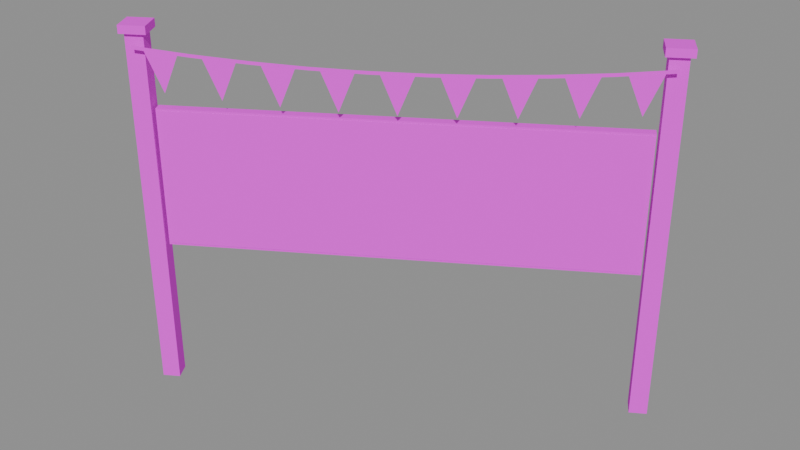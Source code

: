# Source: lwf_gate_sign_tier2_v1.blend  (saved by Blender 4.1.24; exported with 4.5.12 LTS)
import bpy
from mathutils import Matrix  # noqa: F401  (used for matrix-valued properties, if any)

bpy.ops.wm.read_factory_settings(use_empty=True)
scene = bpy.context.scene
scene.name = 'Scene'

# ---- images (referenced by path relative to the original .blend; pixels are not part of the script)
import os
ASSET_DIR = os.environ.get("B2B_ASSET_DIR", "")  # directory of the original .blend (textures are referenced by path, not embedded)
HERE = os.path.dirname(os.path.abspath(__file__))  # packed textures are extracted next to this script under _unpacked/

def load_image(name, relpath, width, height, colorspace="sRGB"):
    """Load a texture the original file referenced (path relative to the .blend, or extracted next to this script)."""
    p = next((c for c in (os.path.join(HERE, relpath), os.path.join(ASSET_DIR, relpath)) if relpath and os.path.exists(c)), "")
    if p:
        img = bpy.data.images.load(p, check_existing=True)
        img.name = name
    else:  # same state as the original file: an image datablock whose file is absent (Cycles renders it pink)
        img = bpy.data.images.new(name, width, height)
        img.source = "FILE"
        img.filepath = "//" + (relpath or name)
    img.colorspace_settings.name = colorspace
    return img
img_gate_sign_palette_png = load_image('gate_sign_palette.png', 'gate_sign_palette.png', 1024, 1024, 'sRGB')
img_t2_board_png = load_image('t2_board.png', 't2_board.png', 1024, 1024, 'sRGB')

# ---- materials (node trees are filled in below, after node groups)
mat_lwf_gatesign_mattepalette = bpy.data.materials.new('LWF_GateSign_MattePalette')
mat_lwf_gatesign_mattepalette.use_transparent_shadow = False
mat_lwf_gatesign_tier2_boardart = bpy.data.materials.new('LWF_GateSign_Tier2_BoardArt')
mat_lwf_gatesign_tier2_boardart.use_transparent_shadow = False

# ---- material node trees
mat_lwf_gatesign_mattepalette.use_nodes = True; mat_lwf_gatesign_mattepalette.node_tree.nodes.clear()
_N = mat_lwf_gatesign_mattepalette.node_tree.nodes; _L = mat_lwf_gatesign_mattepalette.node_tree.links
n0 = _N.new('ShaderNodeBsdfPrincipled'); n0.name = 'Principled BSDF'; n0.location = (10, 300)
n0.inputs[2].default_value = 0.9
n1 = _N.new('ShaderNodeOutputMaterial'); n1.name = 'Material Output'; n1.location = (300, 300)
n2 = _N.new('ShaderNodeTexImage'); n2.name = 'Image Texture'; n2.location = (0, 0)
n2.image = img_gate_sign_palette_png
n2.interpolation = 'Closest'
_L.new(n0.outputs[0], n1.inputs[0])
_L.new(n2.outputs[0], n0.inputs[0])
n1.is_active_output = True
mat_lwf_gatesign_tier2_boardart.use_nodes = True; mat_lwf_gatesign_tier2_boardart.node_tree.nodes.clear()
_N = mat_lwf_gatesign_tier2_boardart.node_tree.nodes; _L = mat_lwf_gatesign_tier2_boardart.node_tree.links
n0 = _N.new('ShaderNodeBsdfPrincipled'); n0.name = 'Principled BSDF'; n0.location = (10, 300)
n0.inputs[2].default_value = 0.9
n1 = _N.new('ShaderNodeOutputMaterial'); n1.name = 'Material Output'; n1.location = (300, 300)
n2 = _N.new('ShaderNodeTexImage'); n2.name = 'Image Texture'; n2.location = (0, 0)
n2.image = img_t2_board_png
_L.new(n0.outputs[0], n1.inputs[0])
_L.new(n2.outputs[0], n0.inputs[0])
n1.is_active_output = True

# ---- meshes
me_gatesigntier2 = bpy.data.meshes.new('GateSignTier2')
me_gatesigntier2.from_pydata([(-6.812, -3.482, 1.13), (-6.812, -3.482, 2.17), (-6.849, -3.423, 1.13), (-6.849, -3.423, 2.17), (-3.988, -1.718, 1.13), (-3.988, -1.718, 2.17), (-4.025, -1.658, 1.13), (-4.025, -1.658, 2.17), (-6.926, -3.583, 0.0), (-6.926, -3.583, 2.7), (-6.995, -3.473, 0.0), (-6.995, -3.473, 2.7), (-6.816, -3.514, 0.0), (-6.816, -3.514, 2.7), (-6.885, -3.404, 0.0), (-6.885, -3.404, 2.7), (-6.936, -3.624, 2.7), (-6.936, -3.624, 2.76), (-7.036, -3.463, 2.7), (-7.036, -3.463, 2.76), (-6.774, -3.524, 2.7), (-6.774, -3.524, 2.76), (-6.875, -3.363, 2.7), (-6.875, -3.363, 2.76), (-3.958, -1.728, 0.0), (-3.958, -1.728, 2.7), (-4.027, -1.618, 0.0), (-4.027, -1.618, 2.7), (-3.848, -1.659, 0.0), (-3.848, -1.659, 2.7), (-3.916, -1.549, 0.0), (-3.916, -1.549, 2.7), (-3.967, -1.77, 2.7), (-3.967, -1.77, 2.76), (-4.068, -1.608, 2.7), (-4.068, -1.608, 2.76), (-3.806, -1.669, 2.7), (-3.806, -1.669, 2.76), (-3.907, -1.508, 2.7), (-3.907, -1.508, 2.76)], [], [(0, 1, 3, 2), (2, 3, 7, 6), (6, 7, 5, 4), (4, 5, 1, 0), (2, 6, 4, 0), (7, 3, 1, 5), (8, 9, 11, 10), (10, 11, 15, 14), (14, 15, 13, 12), (12, 13, 9, 8), (10, 14, 12, 8), (15, 11, 9, 13), (16, 17, 19, 18), (18, 19, 23, 22), (22, 23, 21, 20), (20, 21, 17, 16), (18, 22, 20, 16), (23, 19, 17, 21), (24, 25, 27, 26), (26, 27, 31, 30), (30, 31, 29, 28), (28, 29, 25, 24), (26, 30, 28, 24), (31, 27, 25, 29), (32, 33, 35, 34), (34, 35, 39, 38), (38, 39, 37, 36), (36, 37, 33, 32), (34, 38, 36, 32), (39, 35, 33, 37)])
_uv = me_gatesigntier2.uv_layers.new(name='UVMap')
_uv.uv.foreach_set('vector', [0.625, 0.5, 0.625, 0.5, 0.625, 0.5, 0.625, 0.5, 0.625, 0.5, 0.625, 0.5, 0.625, 0.5, 0.625, 0.5, 0.625, 0.5, 0.625, 0.5, 0.625, 0.5, 0.625, 0.5, 0.625, 0.5, 0.625, 0.5, 0.625, 0.5, 0.625, 0.5, 0.625, 0.5, 0.625, 0.5, 0.625, 0.5, 0.625, 0.5, 0.625, 0.5, 0.625, 0.5, 0.625, 0.5, 0.625, 0.5, 0.5417, 0.5, 0.5417, 0.5, 0.5417, 0.5, 0.5417, 0.5, 0.5417, 0.5, 0.5417, 0.5, 0.5417, 0.5, 0.5417, 0.5, 0.5417, 0.5, 0.5417, 0.5, 0.5417, 0.5, 0.5417, 0.5, 0.5417, 0.5, 0.5417, 0.5, 0.5417, 0.5, 0.5417, 0.5, 0.5417, 0.5, 0.5417, 0.5, 0.5417, 0.5, 0.5417, 0.5, 0.5417, 0.5, 0.5417, 0.5, 0.5417, 0.5, 0.5417, 0.5, 0.625, 0.5, 0.625, 0.5, 0.625, 0.5, 0.625, 0.5, 0.625, 0.5, 0.625, 0.5, 0.625, 0.5, 0.625, 0.5, 0.625, 0.5, 0.625, 0.5, 0.625, 0.5, 0.625, 0.5, 0.625, 0.5, 0.625, 0.5, 0.625, 0.5, 0.625, 0.5, 0.625, 0.5, 0.625, 0.5, 0.625, 0.5, 0.625, 0.5, 0.625, 0.5, 0.625, 0.5, 0.625, 0.5, 0.625, 0.5, 0.5417, 0.5, 0.5417, 0.5, 0.5417, 0.5, 0.5417, 0.5, 0.5417, 0.5, 0.5417, 0.5, 0.5417, 0.5, 0.5417, 0.5, 0.5417, 0.5, 0.5417, 0.5, 0.5417, 0.5, 0.5417, 0.5, 0.5417, 0.5, 0.5417, 0.5, 0.5417, 0.5, 0.5417, 0.5, 0.5417, 0.5, 0.5417, 0.5, 0.5417, 0.5, 0.5417, 0.5, 0.5417, 0.5, 0.5417, 0.5, 0.5417, 0.5, 0.5417, 0.5, 0.625, 0.5, 0.625, 0.5, 0.625, 0.5, 0.625, 0.5, 0.625, 0.5, 0.625, 0.5, 0.625, 0.5, 0.625, 0.5, 0.625, 0.5, 0.625, 0.5, 0.625, 0.5, 0.625, 0.5, 0.625, 0.5, 0.625, 0.5, 0.625, 0.5, 0.625, 0.5, 0.625, 0.5, 0.625, 0.5, 0.625, 0.5, 0.625, 0.5, 0.625, 0.5, 0.625, 0.5, 0.625, 0.5, 0.625, 0.5])
me_gatesigntier2.materials.append(mat_lwf_gatesign_mattepalette)
me_gatesigntier2.update()
me_gatesigntier2_board = bpy.data.meshes.new('GateSignTier2_Board')
me_gatesigntier2_board.from_pydata([(-6.798, -3.477, 1.145), (-3.999, -1.728, 1.145), (-3.999, -1.728, 2.155), (-6.798, -3.477, 2.155)], [], [(0, 3, 2, 1)])
_uv = me_gatesigntier2_board.uv_layers.new(name='UVMap')
_uv.uv.foreach_set('vector', [0.0, 0.0, 0.0, 1.0, 1.0, 1.0, 1.0, 0.0])
me_gatesigntier2_board.materials.append(mat_lwf_gatesign_tier2_boardart)
me_gatesigntier2_board.update()
me_pennants = bpy.data.meshes.new('Pennants')
me_pennants.from_pydata([(-6.842, -3.595, 2.632), (-6.512, -3.389, 2.592), (-6.512, -3.389, 2.568), (-6.842, -3.595, 2.608), (-6.776, -3.554, 2.6), (-6.578, -3.43, 2.6), (-6.677, -3.492, 2.314), (-6.512, -3.389, 2.592), (-6.182, -3.183, 2.563), (-6.182, -3.183, 2.539), (-6.512, -3.389, 2.568), (-6.446, -3.348, 2.566), (-6.248, -3.224, 2.566), (-6.347, -3.286, 2.28), (-6.182, -3.183, 2.563), (-5.852, -2.977, 2.543), (-5.852, -2.977, 2.519), (-6.182, -3.183, 2.539), (-6.116, -3.142, 2.541), (-5.918, -3.018, 2.541), (-6.017, -3.08, 2.255), (-5.852, -2.977, 2.543), (-5.523, -2.771, 2.533), (-5.523, -2.771, 2.509), (-5.852, -2.977, 2.519), (-5.787, -2.936, 2.526), (-5.588, -2.812, 2.526), (-5.687, -2.874, 2.24), (-5.523, -2.771, 2.533), (-5.193, -2.565, 2.533), (-5.193, -2.565, 2.509), (-5.523, -2.771, 2.509), (-5.457, -2.73, 2.521), (-5.258, -2.606, 2.521), (-5.358, -2.668, 2.235), (-5.193, -2.565, 2.533), (-4.863, -2.359, 2.543), (-4.863, -2.359, 2.519), (-5.193, -2.565, 2.509), (-5.127, -2.524, 2.526), (-4.929, -2.4, 2.526), (-5.028, -2.462, 2.24), (-4.863, -2.359, 2.543), (-4.533, -2.153, 2.563), (-4.533, -2.153, 2.539), (-4.863, -2.359, 2.519), (-4.797, -2.318, 2.541), (-4.599, -2.194, 2.541), (-4.698, -2.256, 2.255), (-4.533, -2.153, 2.563), (-4.203, -1.947, 2.592), (-4.203, -1.947, 2.568), (-4.533, -2.153, 2.539), (-4.467, -2.112, 2.566), (-4.269, -1.988, 2.566), (-4.368, -2.05, 2.28), (-4.203, -1.947, 2.592), (-3.874, -1.74, 2.632), (-3.874, -1.74, 2.608), (-4.203, -1.947, 2.568), (-4.138, -1.906, 2.6), (-3.939, -1.782, 2.6), (-4.038, -1.844, 2.314)], [], [(0, 1, 2, 3), (4, 5, 6), (7, 10, 9, 8), (11, 13, 12), (14, 15, 16, 17), (18, 20, 19), (21, 22, 23, 24), (25, 27, 26), (28, 29, 30, 31), (32, 34, 33), (35, 38, 37, 36), (39, 40, 41), (42, 45, 44, 43), (46, 48, 47), (49, 52, 51, 50), (53, 54, 55), (56, 59, 58, 57), (60, 62, 61)])
_uv = me_pennants.uv_layers.new(name='UVMap')
_uv.uv.foreach_set('vector', [0.625, 0.5, 0.625, 0.5, 0.625, 0.5, 0.625, 0.5, 0.7917, 0.5, 0.7917, 0.5, 0.7917, 0.5, 0.625, 0.5, 0.625, 0.5, 0.625, 0.5, 0.625, 0.5, 0.7083, 0.5, 0.7083, 0.5, 0.7083, 0.5, 0.625, 0.5, 0.625, 0.5, 0.625, 0.5, 0.625, 0.5, 0.875, 0.5, 0.875, 0.5, 0.875, 0.5, 0.625, 0.5, 0.625, 0.5, 0.625, 0.5, 0.625, 0.5, 0.9583, 0.5, 0.9583, 0.5, 0.9583, 0.5, 0.625, 0.5, 0.625, 0.5, 0.625, 0.5, 0.625, 0.5, 0.7917, 0.5, 0.7917, 0.5, 0.7917, 0.5, 0.625, 0.5, 0.625, 0.5, 0.625, 0.5, 0.625, 0.5, 0.7083, 0.5, 0.7083, 0.5, 0.7083, 0.5, 0.625, 0.5, 0.625, 0.5, 0.625, 0.5, 0.625, 0.5, 0.875, 0.5, 0.875, 0.5, 0.875, 0.5, 0.625, 0.5, 0.625, 0.5, 0.625, 0.5, 0.625, 0.5, 0.9583, 0.5, 0.9583, 0.5, 0.9583, 0.5, 0.625, 0.5, 0.625, 0.5, 0.625, 0.5, 0.625, 0.5, 0.7917, 0.5, 0.7917, 0.5, 0.7917, 0.5])
me_pennants.materials.append(mat_lwf_gatesign_mattepalette)
me_pennants.update()

# ---- objects
ob_letteringarea = bpy.data.objects.new('LetteringArea', None)
ob_gatesigntier2 = bpy.data.objects.new('GateSignTier2', me_gatesigntier2)
ob_gatesigntier2_board = bpy.data.objects.new('GateSignTier2_Board', me_gatesigntier2_board)
ob_pennants = bpy.data.objects.new('Pennants', me_pennants)

# ---- transforms, parenting, visibility, modifiers, constraints
ob_letteringarea.location = (-5.134, -2.44, 1.65)
ob_letteringarea.rotation_euler = (0.0, -0.0, 0.5585)
ob_gatesigntier2.location = (0.0, 0.0, 0.0)
ob_gatesigntier2_board.location = (0.0, 0.0, 0.0)
ob_pennants.location = (0.0, 0.0, 0.0)

# ---- collection membership
scene.collection.objects.link(ob_letteringarea)
scene.collection.objects.link(ob_gatesigntier2)
scene.collection.objects.link(ob_gatesigntier2_board)
scene.collection.objects.link(ob_pennants)

# ---- scene / render settings (as saved in the file)
scene.frame_start = 1; scene.frame_end = 250; scene.frame_set(1)
scene.render.engine = 'BLENDER_EEVEE_NEXT'
scene.cycles.sampling_pattern = 'TABULATED_SOBOL'
scene.eevee.ray_tracing_options.trace_max_roughness = 0.0
bpy.context.view_layer.update()

# ---- added for rendering (the .blend has no active camera and no usable light): camera, sun + grey world if the file has none
cam_auto = bpy.data.cameras.new('AutoCamera')
cam_auto.lens = 50.0
cam_auto.sensor_width = 36.0
cam_auto.clip_end = 1000.0
ob_auto_camera = bpy.data.objects.new('AutoCamera', cam_auto)
scene.collection.objects.link(ob_auto_camera)
ob_auto_camera.location = (-1.02954, -7.83607, 4.89333)
ob_auto_camera.rotation_euler = (1.09748, -7.21219e-08, 0.694738)
scene.camera = ob_auto_camera
light_auto_sun = bpy.data.lights.new('AutoSun', 'SUN')
light_auto_sun.energy = 3.0
light_auto_sun.angle = 0.0523599
ob_auto_sun = bpy.data.objects.new('AutoSun', light_auto_sun)
scene.collection.objects.link(ob_auto_sun)
ob_auto_sun.rotation_euler = (0.872665, 0.174533, 0.523599)
if scene.world is None:
    world_auto = bpy.data.worlds.new('AutoWorld')
    world_auto.color = (0.3, 0.3, 0.3)
    scene.world = world_auto
bpy.context.view_layer.update()

